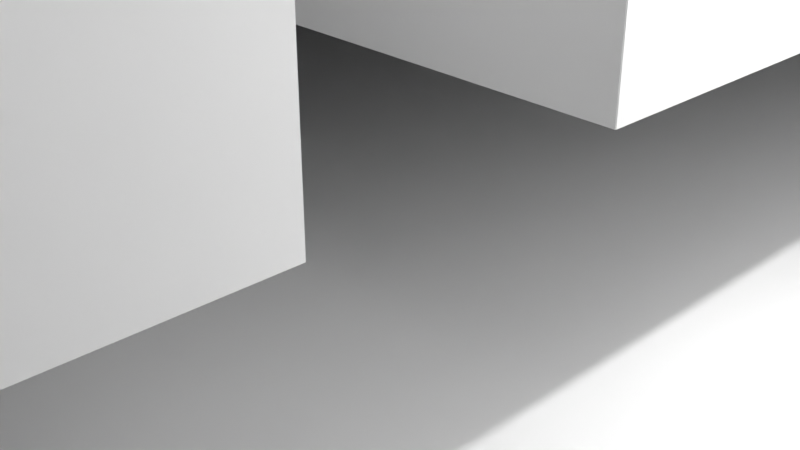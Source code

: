 # Source: main_structure_combined.blend  (saved by Blender 4.2.66; exported with 4.5.12 LTS)
import bpy
from mathutils import Matrix  # noqa: F401  (used for matrix-valued properties, if any)

bpy.ops.wm.read_factory_settings(use_empty=True)
scene = bpy.context.scene
scene.name = 'Scene'

# ---- collections
col_collection = bpy.data.collections.new('Collection'); scene.collection.children.link(col_collection)
col_cutouts = bpy.data.collections.new('Cutouts'); scene.collection.children.link(col_cutouts)

# ---- materials (node trees are filled in below, after node groups)
mat_ceilingsother = bpy.data.materials.new('CeilingsOther')
mat_ceilingsother.alpha_threshold = 0.0
mat_ceilingsother.roughness = 0.5
mat_ceilingsother.line_color = (0.0, 0.0, 0.0, 1.0)
mat_basefloor = bpy.data.materials.new('BaseFloor')
mat_storeroomwalls = bpy.data.materials.new('StoreroomWalls')
mat_smalltunnelwalls = bpy.data.materials.new('SmallTunnelWalls')
mat_room3walls = bpy.data.materials.new('Room3Walls')
mat_corridorwalls = bpy.data.materials.new('CorridorWalls')
mat_room4walls = bpy.data.materials.new('Room4Walls')
mat_room1walls = bpy.data.materials.new('Room1Walls')
mat_room2walls = bpy.data.materials.new('Room2Walls')
mat_corridorfloors = bpy.data.materials.new('CorridorFloors')

# ---- material node trees
mat_ceilingsother.use_nodes = True; mat_ceilingsother.node_tree.nodes.clear()
_N = mat_ceilingsother.node_tree.nodes; _L = mat_ceilingsother.node_tree.links
n0 = _N.new('ShaderNodeOutputMaterial'); n0.name = 'Material Output'; n0.location = (300, 300)
n1 = _N.new('ShaderNodeBsdfPrincipled'); n1.name = 'Principled BSDF'; n1.location = (10, 300)
n1.inputs[3].default_value = 1.45
_L.new(n1.outputs[0], n0.inputs[0])
n0.is_active_output = True
mat_basefloor.use_nodes = True; mat_basefloor.node_tree.nodes.clear()
_N = mat_basefloor.node_tree.nodes; _L = mat_basefloor.node_tree.links
n0 = _N.new('ShaderNodeBsdfPrincipled'); n0.name = 'Principled BSDF'; n0.location = (10, 300)
n1 = _N.new('ShaderNodeOutputMaterial'); n1.name = 'Material Output'; n1.location = (300, 300)
_L.new(n0.outputs[0], n1.inputs[0])
n1.is_active_output = True
mat_storeroomwalls.use_nodes = True; mat_storeroomwalls.node_tree.nodes.clear()
_N = mat_storeroomwalls.node_tree.nodes; _L = mat_storeroomwalls.node_tree.links
n0 = _N.new('ShaderNodeBsdfPrincipled'); n0.name = 'Principled BSDF'; n0.location = (10, 300)
n1 = _N.new('ShaderNodeOutputMaterial'); n1.name = 'Material Output'; n1.location = (300, 300)
_L.new(n0.outputs[0], n1.inputs[0])
n1.is_active_output = True
mat_smalltunnelwalls.use_nodes = True; mat_smalltunnelwalls.node_tree.nodes.clear()
_N = mat_smalltunnelwalls.node_tree.nodes; _L = mat_smalltunnelwalls.node_tree.links
n0 = _N.new('ShaderNodeBsdfPrincipled'); n0.name = 'Principled BSDF'; n0.location = (10, 300)
n1 = _N.new('ShaderNodeOutputMaterial'); n1.name = 'Material Output'; n1.location = (300, 300)
_L.new(n0.outputs[0], n1.inputs[0])
n1.is_active_output = True
mat_room3walls.use_nodes = True; mat_room3walls.node_tree.nodes.clear()
_N = mat_room3walls.node_tree.nodes; _L = mat_room3walls.node_tree.links
n0 = _N.new('ShaderNodeBsdfPrincipled'); n0.name = 'Principled BSDF'; n0.location = (10, 300)
n1 = _N.new('ShaderNodeOutputMaterial'); n1.name = 'Material Output'; n1.location = (300, 300)
_L.new(n0.outputs[0], n1.inputs[0])
n1.is_active_output = True
mat_corridorwalls.use_nodes = True; mat_corridorwalls.node_tree.nodes.clear()
_N = mat_corridorwalls.node_tree.nodes; _L = mat_corridorwalls.node_tree.links
n0 = _N.new('ShaderNodeBsdfPrincipled'); n0.name = 'Principled BSDF'; n0.location = (10, 300)
n1 = _N.new('ShaderNodeOutputMaterial'); n1.name = 'Material Output'; n1.location = (300, 300)
_L.new(n0.outputs[0], n1.inputs[0])
n1.is_active_output = True
mat_room4walls.use_nodes = True; mat_room4walls.node_tree.nodes.clear()
_N = mat_room4walls.node_tree.nodes; _L = mat_room4walls.node_tree.links
n0 = _N.new('ShaderNodeBsdfPrincipled'); n0.name = 'Principled BSDF'; n0.location = (10, 300)
n1 = _N.new('ShaderNodeOutputMaterial'); n1.name = 'Material Output'; n1.location = (300, 300)
_L.new(n0.outputs[0], n1.inputs[0])
n1.is_active_output = True
mat_room1walls.use_nodes = True; mat_room1walls.node_tree.nodes.clear()
_N = mat_room1walls.node_tree.nodes; _L = mat_room1walls.node_tree.links
n0 = _N.new('ShaderNodeBsdfPrincipled'); n0.name = 'Principled BSDF'; n0.location = (10, 300)
n1 = _N.new('ShaderNodeOutputMaterial'); n1.name = 'Material Output'; n1.location = (300, 300)
_L.new(n0.outputs[0], n1.inputs[0])
n1.is_active_output = True
mat_room2walls.use_nodes = True; mat_room2walls.node_tree.nodes.clear()
_N = mat_room2walls.node_tree.nodes; _L = mat_room2walls.node_tree.links
n0 = _N.new('ShaderNodeBsdfPrincipled'); n0.name = 'Principled BSDF'; n0.location = (10, 300)
n1 = _N.new('ShaderNodeOutputMaterial'); n1.name = 'Material Output'; n1.location = (300, 300)
_L.new(n0.outputs[0], n1.inputs[0])
n1.is_active_output = True
mat_corridorfloors.use_nodes = True; mat_corridorfloors.node_tree.nodes.clear()
_N = mat_corridorfloors.node_tree.nodes; _L = mat_corridorfloors.node_tree.links
n0 = _N.new('ShaderNodeBsdfPrincipled'); n0.name = 'Principled BSDF'; n0.location = (10, 300)
n1 = _N.new('ShaderNodeOutputMaterial'); n1.name = 'Material Output'; n1.location = (300, 300)
_L.new(n0.outputs[0], n1.inputs[0])
n1.is_active_output = True

# ---- world
world_world = bpy.data.worlds.new('World'); scene.world = world_world
world_world.use_nodes = True; world_world.node_tree.nodes.clear()
_N = world_world.node_tree.nodes; _L = world_world.node_tree.links
n0 = _N.new('ShaderNodeOutputWorld'); n0.name = 'World Output'; n0.location = (300, 300)
n1 = _N.new('ShaderNodeBackground'); n1.name = 'Background'; n1.location = (10, 300)
n1.inputs[0].default_value = (0.05088, 0.05088, 0.05088, 1.0)
_L.new(n1.outputs[0], n0.inputs[0])
n0.is_active_output = True
world_world.color = (0.05088, 0.05088, 0.05088)
world_world.sun_shadow_jitter_overblur = 0.0

# ---- cameras
cam_camera = bpy.data.cameras.new('Camera')
cam_camera.clip_end = 100.0
cam_camera.ortho_scale = 7.314

# ---- lights
light_light = bpy.data.lights.new('Light', 'POINT')
light_light.energy = 1000.0
light_light.shadow_soft_size = 0.1

# ---- meshes
me_cube = bpy.data.meshes.new('Cube')
me_cube.from_pydata([(45.31, 45.31, 5.826), (-21.91, -44.84, 0.03626), (16.27, 21.76, 1.532), (-21.91, -44.84, 2.394), (8.448, -39.18, 1.532), (-21.91, -41.18, 0.03626), (16.27, 21.76, 3.89), (-21.91, -41.18, 2.394), (8.448, -39.18, 3.89), (-18.49, -44.84, 0.03626), (-18.49, -44.84, 2.394), (16.27, 42.43, 1.532), (-34.77, -11.3, 2.597), (-18.49, -41.18, 0.03626), (16.27, 42.43, 3.89), (-18.49, -41.18, 2.394), (8.448, -24.84, 1.532), (36.95, 21.76, 1.532), (36.95, 21.76, 3.89), (-34.77, -11.3, 4.955), (8.448, -24.84, 3.89), (36.95, 42.43, 1.532), (-6.465, 11.56, 0.03553), (36.95, 42.43, 3.89), (-34.77, 17.25, 2.597), (37.0, -39.18, 1.532), (37.0, -39.18, 3.89), (8.448, -11.42, 1.532), (37.0, -24.84, 1.532), (-34.77, 17.25, 4.955), (37.0, -24.84, 3.89), (-6.465, 14.99, 0.03553), (-34.77, -11.3, 0.03626), (-6.222, -11.3, 2.597), (8.448, -11.42, 3.89), (-6.222, -11.3, 4.955), (-6.222, 17.25, 2.597), (-34.77, -41.91, 0.03626), (8.448, 17.13, 1.532), (-6.222, 17.25, 4.955), (-34.77, -11.3, 2.394), (8.448, 17.13, 3.89), (45.31, 45.31, -0.2494), (37.0, -11.42, 1.532), (-34.77, 17.25, 0.03626), (37.0, -11.42, 3.89), (-34.77, -41.91, 2.394), (37.0, 17.13, 1.532), (-34.77, 17.25, 2.394), (37.0, 17.13, 3.89), (45.31, -45.31, 5.826), (-6.222, -11.3, 0.03626), (-34.77, -13.37, 0.03626), (-6.222, -11.3, 2.394), (45.31, -45.31, -0.2494), (-6.222, 17.25, 0.03626), (-34.77, -13.37, 2.394), (-6.222, 17.25, 2.394), (-45.31, 45.31, 5.826), (-6.222, -41.91, 0.03626), (-45.31, 45.31, -0.2494), (-6.222, -41.91, 2.394), (-45.31, -45.31, 5.826), (-6.222, -13.37, 0.03626), (-45.31, -45.31, -0.2494), (-6.222, -13.37, 2.394), (-6.222, 11.56, 0.06266), (-6.222, 14.99, 0.06266), (-6.222, 11.56, 2.173), (-6.222, 14.99, 2.173), (-6.466, 11.56, 0.03626), (-6.466, 14.99, 0.03626), (-6.459, 11.56, 0.03626), (-6.459, 14.99, 0.03626), (8.448, 11.56, 1.698), (8.448, 14.99, 1.698), (8.448, 11.56, 3.808), (8.448, 14.99, 3.808), (-21.88, -13.37, 0.1098), (-18.46, -13.37, 0.1098), (-21.88, -13.37, 2.145), (-18.46, -13.37, 2.145), (-21.88, -11.3, 0.1098), (-18.46, -11.3, 0.1098), (-21.88, -11.3, 2.145), (-18.46, -11.3, 2.145), (-26.81, -8.842, 2.394), (-33.2, -8.842, 2.394), (-33.2, 12.53, 2.394), (-26.81, 12.53, 2.394), (-33.2, -8.842, 2.597), (-33.2, 12.53, 2.597), (-26.81, -8.842, 2.597), (-26.81, 12.53, 2.597), (-21.92, 3.557, 2.394), (-21.92, 0.1353, 2.394), (-18.5, 0.1353, 2.394), (-18.5, 3.557, 2.394), (-21.92, 0.1353, 2.597), (-21.92, 3.557, 2.597), (-18.5, 3.557, 2.597), (-18.5, 0.1353, 2.597), (21.05, -11.42, 1.574), (24.47, -11.42, 1.574), (21.05, -11.42, 3.61), (24.47, -11.42, 3.61), (21.05, -24.84, 1.574), (24.47, -24.84, 1.574), (21.05, -24.84, 3.61), (24.47, -24.84, 3.61), (25.92, 17.13, 2.395), (25.92, 17.13, 1.559), (28.53, 17.13, 1.559), (28.53, 17.13, 2.395), (25.92, 21.76, 1.559), (25.92, 21.76, 2.395), (28.53, 21.76, 2.395), (28.53, 21.76, 1.559), (-21.91, -41.91, 0.03626), (-18.49, -41.91, 0.03626), (-21.91, -41.91, 2.394), (-18.49, -41.91, 2.394), (-21.91, -41.18, 0.03626), (-18.49, -41.18, 0.03626), (-21.91, -41.18, 2.394), (-18.49, -41.18, 2.394)], [], [(0, 58, 62, 50), (54, 50, 62, 64), (64, 62, 58, 60), (60, 42, 54, 64), (42, 0, 50, 54), (60, 58, 0, 42), (37, 52, 56, 46), (79, 63, 65, 81), (80, 81, 65, 56, 52, 63, 79, 78), (63, 59, 61, 65), (118, 37, 46, 120), (121, 61, 59, 119), (59, 63, 52, 37, 118, 122, 123, 119), (46, 56, 65, 61, 121, 125, 124, 120), (32, 44, 48, 40), (44, 55, 57, 48), (66, 67, 55, 51, 53, 57, 69, 68), (69, 57, 55, 67), (82, 83, 51, 32, 40, 53, 85, 84), (85, 53, 51, 83), (51, 55, 73, 72), (71, 73, 55, 44, 32, 51, 72, 70), (87, 40, 48, 88), (86, 89, 94, 95), (89, 88, 48, 57, 53, 40, 87, 86, 95, 96, 97, 94), (38, 41, 77, 75), (76, 77, 41, 34, 27, 38, 75, 74), (112, 47, 49, 113), (110, 113, 49, 41, 38, 47, 112, 111), (47, 43, 45, 49), (102, 103, 43, 27, 34, 45, 105, 104), (45, 43, 103, 105), (38, 27, 43, 47), (49, 45, 34, 41), (70, 22, 31, 71), (31, 73, 71), (77, 69, 67, 75), (22, 70, 72), (74, 66, 68, 76), (31, 22, 72, 73), (75, 67, 66, 74), (69, 77, 76, 68), (84, 80, 78, 82), (83, 79, 81, 85), (82, 78, 79, 83), (81, 80, 84, 85), (12, 24, 29, 19), (24, 36, 39, 29), (35, 39, 36, 33), (33, 12, 19, 35), (91, 24, 12, 90), (92, 90, 12, 33, 36, 24, 91, 93, 99, 100, 101, 98), (99, 93, 92, 98), (39, 35, 19, 29), (90, 87, 88, 91), (91, 88, 89, 93), (89, 86, 92, 93), (86, 87, 90, 92), (98, 95, 94, 99), (99, 94, 97, 100), (97, 96, 101, 100), (96, 95, 98, 101), (4, 16, 20, 8), (28, 30, 109, 107), (108, 109, 30, 20, 16, 28, 107, 106), (28, 25, 26, 30), (25, 4, 8, 26), (16, 4, 25, 28), (30, 26, 8, 20), (102, 104, 108, 106), (109, 105, 103, 107), (107, 103, 102, 106), (104, 105, 109, 108), (2, 11, 14, 6), (11, 21, 23, 14), (21, 17, 18, 23), (115, 114, 2, 6, 18, 17, 117, 116), (117, 17, 2, 114), (11, 2, 17, 21), (23, 18, 6, 14), (110, 111, 114, 115), (117, 112, 113, 116), (114, 111, 112, 117), (113, 110, 115, 116), (124, 7, 3, 1, 5, 122, 118, 120), (122, 5, 13, 123), (125, 15, 7, 124), (123, 13, 9, 10, 15, 125, 121, 119), (9, 1, 3, 10), (5, 1, 9, 13), (3, 7, 15, 10)])
me_cube.polygons.foreach_set('material_index', [0, 0, 0, 0, 0, 0, 7, 0, 7, 7, 7, 7, 1, 0, 8, 8, 8, 8, 8, 8, 8, 1, 0, 0, 0, 4, 4, 4, 4, 4, 4, 4, 1, 0, 8, 0, 5, 0, 5, 8, 9, 0, 5, 5, 1, 0, 0, 0, 0, 0, 0, 0, 0, 0, 0, 0, 0, 0, 0, 0, 0, 0, 6, 0, 6, 6, 6, 1, 0, 5, 5, 9, 0, 2, 2, 2, 2, 0, 1, 0, 3, 3, 1, 3, 5, 0, 0, 5, 5, 1, 0])
_uv = me_cube.uv_layers.new(name='UVMap')
_uv.uv.foreach_set('vector', [0.625, 0.5, 0.875, 0.5, 0.875, 0.75, 0.625, 0.75, 0.375, 0.75, 0.625, 0.75, 0.625, 1.0, 0.375, 1.0, 0.375, 0.0, 0.625, 0.0, 0.625, 0.25, 0.375, 0.25, 0.125, 0.5, 0.375, 0.5, 0.375, 0.75, 0.125, 0.75, 0.375, 0.5, 0.625, 0.5, 0.625, 0.75, 0.375, 0.75, 0.375, 0.25, 0.625, 0.25, 0.625, 0.5, 0.375, 0.5, 0.0826, 6.236e-09, 0.0826, 1.0, -3.317e-10, 1.0, 7.517e-08, 5.675e-15, 0.3828, 0.3929, 0.375, 0.5, 0.625, 0.5, 0.5986, 0.3929, 0.1739, 0.4516, 0.1739, 0.5714, 0.1652, 1.0, 0.1652, 1.247e-08, 0.2478, 1.871e-08, 0.2478, 1.0, 0.2452, 0.5714, 0.2452, 0.4516, 0.1652, 1.247e-08, 0.1652, 1.0, 0.0826, 1.0, 0.0826, 6.236e-09, 0.3304, 2.494e-08, 0.3304, 0.4505, 0.2478, 0.4505, 0.2478, 1.871e-08, 0.2478, 0.8801, 0.2478, 0.4505, 0.3304, 0.4505, 0.3304, 0.8801, 1.001, 0.9983, 1.001, 0.001669, 0.004599, 0.001669, 0.004599, 0.9983, 0.4536, 0.9983, 0.4536, 0.9729, 0.5731, 0.9729, 0.5731, 0.9983, 0.875, 0.75, 0.875, 0.5, 0.625, 0.5, 0.625, 0.75, 0.7324, 0.75, 0.7324, 0.7436, 0.7624, 0.7436, 0.7624, 0.75, 0.3164, 2.389e-08, 0.3164, 1.0, 0.2478, 1.0, 0.2478, 1.871e-08, 0.0826, 6.236e-09, 0.0826, 1.0, -3.317e-10, 1.0, 7.517e-08, 5.675e-15, 0.1643, 0.199, 0.1643, 0.0792, 0.1652, 1.247e-08, 0.1652, 1.0, 0.0826, 1.0, 0.0826, 6.236e-09, 0.09036, 0.0792, 0.09036, 0.199, 0.09036, 0.0792, 0.0826, 6.236e-09, 0.1652, 1.247e-08, 0.1643, 0.0792, 0.2452, 0.5484, 0.2452, 0.4286, 0.2478, 2.004e-09, 0.2478, 1.0, 0.1652, 1.0, 0.1652, -4.232e-09, 0.1739, 0.4286, 0.1739, 0.5484, 0.1739, 0.4286, 0.1652, -4.232e-09, 0.2478, 2.004e-09, 0.2452, 0.4286, 0.3212, -9.159e-09, 0.3212, 1.0, 0.3166, 0.9208, 0.3166, 0.801, 0.9927, 0.0806, 0.993, 0.0806, 1.001, 0.001669, 0.004599, 0.001669, 0.004599, 0.9983, 1.001, 0.9983, 0.993, 0.2001, 0.9927, 0.2001, 0.8613, 0.7285, 0.875, 0.75, 0.875, 0.5, 0.8613, 0.5413, 0.8053, 0.7285, 0.8053, 0.5413, 0.7625, 0.6199, 0.7625, 0.6498, 0.8053, 0.5413, 0.8613, 0.5413, 0.875, 0.5, 0.625, 0.5, 0.625, 0.75, 0.875, 0.75, 0.8613, 0.7285, 0.8053, 0.7285, 0.7625, 0.6498, 0.7325, 0.6498, 0.7325, 0.6199, 0.7625, 0.6199, 0.2478, 1.0, 0.1652, 1.0, 0.1681, 0.925, 0.242, 0.925, 0.1681, 0.8052, 0.1681, 0.925, 0.1652, 1.0, 0.1652, -2.094e-08, 0.2478, -1.47e-08, 0.2478, 1.0, 0.242, 0.925, 0.242, 0.8052, 0.08168, 0.7035, 0.0826, 1.0, -3.317e-10, 1.0, 0.05237, 0.7035, 0.05237, 0.6121, 0.05237, 0.7035, -3.317e-10, 1.0, 7.517e-08, 5.675e-15, 0.0826, 6.236e-09, 0.0826, 1.0, 0.08168, 0.7035, 0.08168, 0.6121, 0.1652, 1.247e-08, 0.1652, 1.0, 0.0826, 1.0, 0.0826, 6.236e-09, 0.3289, 0.5585, 0.3289, 0.4387, 0.3304, 2.494e-08, 0.3304, 1.0, 0.2478, 1.0, 0.2478, 1.871e-08, 0.2576, 0.4387, 0.2576, 0.5585, 0.2478, 1.871e-08, 0.3304, 2.494e-08, 0.3289, 0.4387, 0.2576, 0.4387, 0.004599, 0.001669, 0.004599, 0.9983, 1.001, 0.9983, 1.001, 0.001669, 0.625, 0.5, 0.625, 0.75, 0.875, 0.75, 0.875, 0.5, 0.3164, 0.801, 0.3165, 0.801, 0.3165, 0.9208, 0.3164, 0.9208, 0.375, 0.25, 0.375, 0.2501, 0.3751, 0.25, 0.1399, 1.477e-08, 0.1399, 0.9844, 4.28e-08, 1.0, -1.213e-08, 0.01559, 0.375, 1.0, 0.3751, 1.0, 0.375, 0.9999, 0.2797, 0.01559, 0.2797, 1.0, 0.1399, 0.9844, 0.1399, 5.196e-08, 0.3165, 0.9208, 0.3165, 0.801, 0.3166, 0.801, 0.3166, 0.9208, 0.2321, 0.0, 0.2321, 1.0, 0.0, 1.0, 0.0, 0.0, 0.8513, 0.5, 0.6278, 0.5, 0.6278, 0.75, 0.8513, 0.75, 0.5512, 0.9916, 0.5512, 0.8539, 0.6869, 0.8539, 0.6869, 0.9916, 0.6869, 0.7161, 0.6869, 0.8539, 0.5512, 0.8539, 0.5512, 0.7161, 0.5682, 0.001669, 0.4472, 0.001669, 0.4472, 0.9983, 0.5682, 0.9983, 0.764, 0.75, 0.764, 0.5, 0.7336, 0.5, 0.7336, 0.75, 0.375, 0.0, 0.375, 0.25, 0.625, 0.25, 0.625, 0.0, 0.375, 0.25, 0.375, 0.5, 0.625, 0.5, 0.625, 0.25, 0.625, 0.75, 0.625, 0.5, 0.375, 0.5, 0.375, 0.75, 0.375, 0.75, 0.375, 1.0, 0.625, 1.0, 0.625, 0.75, 0.1387, 0.5413, 0.125, 0.5, 0.125, 0.75, 0.1387, 0.7285, 0.1947, 0.7285, 0.1387, 0.7285, 0.125, 0.75, 0.375, 0.75, 0.375, 0.5, 0.125, 0.5, 0.1387, 0.5413, 0.1947, 0.5413, 0.2375, 0.6199, 0.2675, 0.6199, 0.2675, 0.6498, 0.2375, 0.6498, 0.2375, 0.6199, 0.1947, 0.5413, 0.1947, 0.7285, 0.2375, 0.6498, 0.625, 0.5, 0.625, 0.75, 0.875, 0.75, 0.875, 0.5, 0.5251, 0.0, 0.4888, 0.0, 0.4888, 0.25, 0.5251, 0.25, 0.5251, 0.25, 0.4888, 0.25, 0.4888, 0.5, 0.5251, 0.5, 0.4888, 0.5, 0.4888, 0.75, 0.5251, 0.75, 0.5251, 0.5, 0.4888, 0.75, 0.4888, 1.0, 0.5251, 1.0, 0.5251, 0.75, 0.5251, 0.0, 0.4888, 0.0, 0.4888, 0.25, 0.5251, 0.25, 0.5251, 0.25, 0.4888, 0.25, 0.4888, 0.5, 0.5251, 0.5, 0.4888, 0.5, 0.4888, 0.75, 0.5251, 0.75, 0.5251, 0.5, 0.4888, 0.75, 0.4888, 1.0, 0.5251, 1.0, 0.5251, 0.75, 0.2478, 1.871e-08, 0.2478, 0.5021, 0.1652, 0.5021, 0.1652, 1.247e-08, 0.375, 0.5, 0.625, 0.5, 0.5953, 0.3903, 0.3795, 0.3903, 0.009822, 0.4415, 0.009822, 0.5613, -3.317e-10, 1.0, 7.517e-08, 5.675e-15, 0.0826, 6.236e-09, 0.0826, 1.0, 0.08112, 0.5613, 0.08112, 0.4415, 0.3304, 2.494e-08, 0.3304, 0.5021, 0.2478, 0.5021, 0.2478, 1.871e-08, 0.1652, 1.247e-08, 0.1652, 1.0, 0.0826, 1.0, 0.0826, 6.236e-09, 0.004599, 0.001669, 0.004599, 0.9983, 1.001, 0.9983, 1.001, 0.001669, 0.625, 0.5, 0.625, 0.75, 0.875, 0.75, 0.875, 0.5, 0.4154, 0.8951, 0.2797, 0.8951, 0.2797, 2.112e-08, 0.4154, 3.137e-08, 0.4154, 0.8951, 0.4154, -3.224e-08, 0.5512, -2.199e-08, 0.5512, 0.8951, 0.2321, 0.9107, 0.2321, 8.223e-08, 0.4639, 9.973e-08, 0.4639, 0.9107, 0.6655, 0.5, 0.6655, 0.75, 0.8628, 0.75, 0.8628, 0.5, -0.0005737, 0.000823, 1.001, 0.000823, 1.001, 0.9992, -0.0005737, 0.9992, -0.0005739, 0.000823, 1.001, 0.000823, 1.001, 0.9992, -0.0005739, 0.9992, 1.001, 0.000823, -0.0005737, 0.000823, -0.0005737, 0.9992, 1.001, 0.9992, 0.4666, 0.3662, 0.4666, 0.01192, -0.0005739, 0.000823, -0.0005739, 0.9992, 1.001, 0.9992, 1.001, 0.000823, 0.593, 0.01192, 0.593, 0.3662, 0.3778, 0.8518, 0.375, 0.75, 0.375, 1.0, 0.3778, 0.8833, 0.004599, 0.001669, 0.004599, 0.9983, 1.001, 0.9983, 1.001, 0.001669, 0.625, 0.5, 0.625, 0.75, 0.875, 0.75, 0.875, 0.5, 0.7439, 5.616e-08, 0.9245, 6.98e-08, 0.9245, 1.0, 0.7439, 1.0, 0.7439, 5.616e-08, 0.7439, 1.0, 0.5632, 1.0, 0.5632, 4.252e-08, 0.5808, 0.001669, 0.3094, 0.001669, 0.3094, 0.9983, 0.5808, 0.9983, 0.0, 0.0, 0.5632, 0.0, 0.5632, 1.0, 0.0, 1.0, 0.5512, 0.244, 0.5512, 0.244, 0.5512, 4.161e-08, 0.7084, 5.349e-08, 0.7084, 0.244, 0.7084, 0.244, 0.7084, 0.1953, 0.5512, 0.1953, 0.375, 0.25, 0.375, 0.25, 0.375, 0.5, 0.375, 0.5, 0.625, 0.5, 0.625, 0.5, 0.625, 0.25, 0.625, 0.25, 0.7084, 0.244, 0.7084, 0.244, 0.7084, 0.488, 0.5512, 0.488, 0.5512, 0.244, 0.5512, 0.244, 0.5512, 0.2926, 0.7084, 0.2926, 0.7084, 0.488, 0.7084, 0.7161, 0.5512, 0.7161, 0.5512, 0.488, 0.004599, 0.001669, 0.004599, 0.9983, 1.001, 0.9983, 1.001, 0.001669, 0.875, 0.75, 0.875, 0.5, 0.625, 0.5, 0.625, 0.75])
me_cube.materials.append(mat_ceilingsother)
me_cube.materials.append(mat_basefloor)
me_cube.materials.append(mat_storeroomwalls)
me_cube.materials.append(mat_smalltunnelwalls)
me_cube.materials.append(mat_room3walls)
me_cube.materials.append(mat_corridorwalls)
me_cube.materials.append(mat_room4walls)
me_cube.materials.append(mat_room1walls)
me_cube.materials.append(mat_room2walls)
me_cube.materials.append(mat_corridorfloors)
me_cube.use_mirror_vertex_groups = False
me_cube.update()
me_cube_001 = bpy.data.meshes.new('Cube.001')
me_cube_001.from_pydata([(-1.0, -1.0, -1.0), (-1.0, -1.0, 1.0), (-1.0, 1.0, -1.0), (-1.0, 1.0, 1.0), (1.0, -1.0, -1.0), (1.0, -1.0, 1.0), (1.0, 1.0, -1.0), (1.0, 1.0, 1.0)], [], [(0, 1, 3, 2), (2, 3, 7, 6), (6, 7, 5, 4), (4, 5, 1, 0), (2, 6, 4, 0), (7, 3, 1, 5)])
_uv = me_cube_001.uv_layers.new(name='UVMap')
_uv.uv.foreach_set('vector', [0.375, 0.0, 0.625, 0.0, 0.625, 0.25, 0.375, 0.25, 0.375, 0.25, 0.625, 0.25, 0.625, 0.5, 0.375, 0.5, 0.375, 0.5, 0.625, 0.5, 0.625, 0.75, 0.375, 0.75, 0.375, 0.75, 0.625, 0.75, 0.625, 1.0, 0.375, 1.0, 0.125, 0.5, 0.375, 0.5, 0.375, 0.75, 0.125, 0.75, 0.625, 0.5, 0.875, 0.5, 0.875, 0.75, 0.625, 0.75])
me_cube_001.update()
me_cube_002 = bpy.data.meshes.new('Cube.002')
me_cube_002.from_pydata([(-1.0, -1.0, -1.0), (-1.0, -1.0, 1.0), (-1.0, 1.0, -1.0), (-1.0, 1.0, 1.0), (1.0, -1.0, -1.0), (1.0, -1.0, 1.0), (1.0, 1.0, -1.0), (1.0, 1.0, 1.0)], [], [(0, 1, 3, 2), (2, 3, 7, 6), (6, 7, 5, 4), (4, 5, 1, 0), (2, 6, 4, 0), (7, 3, 1, 5)])
_uv = me_cube_002.uv_layers.new(name='UVMap')
_uv.uv.foreach_set('vector', [0.375, 0.0, 0.625, 0.0, 0.625, 0.25, 0.375, 0.25, 0.375, 0.25, 0.625, 0.25, 0.625, 0.5, 0.375, 0.5, 0.375, 0.5, 0.625, 0.5, 0.625, 0.75, 0.375, 0.75, 0.375, 0.75, 0.625, 0.75, 0.625, 1.0, 0.375, 1.0, 0.125, 0.5, 0.375, 0.5, 0.375, 0.75, 0.125, 0.75, 0.625, 0.5, 0.875, 0.5, 0.875, 0.75, 0.625, 0.75])
me_cube_002.update()
me_cube_003 = bpy.data.meshes.new('Cube.003')
me_cube_003.from_pydata([(-1.0, -1.0, -1.0), (-1.0, -1.0, 1.0), (-1.0, 1.0, -1.0), (-1.0, 1.0, 1.0), (1.0, -1.0, -1.0), (1.0, -1.0, 1.0), (1.0, 1.0, -1.0), (1.0, 1.0, 1.0)], [], [(0, 1, 3, 2), (2, 3, 7, 6), (6, 7, 5, 4), (4, 5, 1, 0), (2, 6, 4, 0), (7, 3, 1, 5)])
_uv = me_cube_003.uv_layers.new(name='UVMap')
_uv.uv.foreach_set('vector', [0.375, 0.0, 0.625, 0.0, 0.625, 0.25, 0.375, 0.25, 0.375, 0.25, 0.625, 0.25, 0.625, 0.5, 0.375, 0.5, 0.375, 0.5, 0.625, 0.5, 0.625, 0.75, 0.375, 0.75, 0.375, 0.75, 0.625, 0.75, 0.625, 1.0, 0.375, 1.0, 0.125, 0.5, 0.375, 0.5, 0.375, 0.75, 0.125, 0.75, 0.625, 0.5, 0.875, 0.5, 0.875, 0.75, 0.625, 0.75])
me_cube_003.update()
me_cube_004 = bpy.data.meshes.new('Cube.004')
me_cube_004.from_pydata([(-1.0, -1.0, -1.0), (-1.0, -1.0, 1.0), (-1.0, 1.0, -1.0), (-1.0, 1.0, 1.0), (1.0, -1.0, -1.0), (1.0, -1.0, 1.0), (1.0, 1.0, -1.0), (1.0, 1.0, 1.0)], [], [(0, 1, 3, 2), (2, 3, 7, 6), (6, 7, 5, 4), (4, 5, 1, 0), (2, 6, 4, 0), (7, 3, 1, 5)])
_uv = me_cube_004.uv_layers.new(name='UVMap')
_uv.uv.foreach_set('vector', [0.375, 0.0, 0.625, 0.0, 0.625, 0.25, 0.375, 0.25, 0.375, 0.25, 0.625, 0.25, 0.625, 0.5, 0.375, 0.5, 0.375, 0.5, 0.625, 0.5, 0.625, 0.75, 0.375, 0.75, 0.375, 0.75, 0.625, 0.75, 0.625, 1.0, 0.375, 1.0, 0.125, 0.5, 0.375, 0.5, 0.375, 0.75, 0.125, 0.75, 0.625, 0.5, 0.875, 0.5, 0.875, 0.75, 0.625, 0.75])
me_cube_004.update()
me_cube_005 = bpy.data.meshes.new('Cube.005')
me_cube_005.from_pydata([(-1.0, -1.0, -1.0), (-1.0, -1.0, 1.0), (-1.0, 1.0, -1.0), (-1.0, 1.0, 1.0), (1.0, -1.0, -1.0), (1.0, -1.0, 1.0), (1.0, 1.0, -1.0), (1.0, 1.0, 1.0)], [], [(0, 1, 3, 2), (2, 3, 7, 6), (6, 7, 5, 4), (4, 5, 1, 0), (2, 6, 4, 0), (7, 3, 1, 5)])
_uv = me_cube_005.uv_layers.new(name='UVMap')
_uv.uv.foreach_set('vector', [0.375, 0.0, 0.625, 0.0, 0.625, 0.25, 0.375, 0.25, 0.375, 0.25, 0.625, 0.25, 0.625, 0.5, 0.375, 0.5, 0.375, 0.5, 0.625, 0.5, 0.625, 0.75, 0.375, 0.75, 0.375, 0.75, 0.625, 0.75, 0.625, 1.0, 0.375, 1.0, 0.125, 0.5, 0.375, 0.5, 0.375, 0.75, 0.125, 0.75, 0.625, 0.5, 0.875, 0.5, 0.875, 0.75, 0.625, 0.75])
me_cube_005.update()
me_cube_006 = bpy.data.meshes.new('Cube.006')
me_cube_006.from_pydata([(-1.0, -1.0, -1.0), (-1.0, -1.0, 1.0), (-1.0, 1.0, -1.0), (-1.0, 1.0, 1.0), (1.0, -1.0, -1.0), (1.0, -1.0, 1.0), (1.0, 1.0, -1.0), (1.0, 1.0, 1.0)], [], [(0, 1, 3, 2), (2, 3, 7, 6), (6, 7, 5, 4), (4, 5, 1, 0), (2, 6, 4, 0), (7, 3, 1, 5)])
_uv = me_cube_006.uv_layers.new(name='UVMap')
_uv.uv.foreach_set('vector', [0.375, 0.0, 0.625, 0.0, 0.625, 0.25, 0.375, 0.25, 0.375, 0.25, 0.625, 0.25, 0.625, 0.5, 0.375, 0.5, 0.375, 0.5, 0.625, 0.5, 0.625, 0.75, 0.375, 0.75, 0.375, 0.75, 0.625, 0.75, 0.625, 1.0, 0.375, 1.0, 0.125, 0.5, 0.375, 0.5, 0.375, 0.75, 0.125, 0.75, 0.625, 0.5, 0.875, 0.5, 0.875, 0.75, 0.625, 0.75])
me_cube_006.update()
me_cube_007 = bpy.data.meshes.new('Cube.007')
me_cube_007.from_pydata([(-1.0, -1.0, -1.0), (-1.0, -1.0, 1.0), (-1.0, 1.0, -1.0), (-1.0, 1.0, 1.0), (1.0, -1.0, -1.0), (1.0, -1.0, 1.0), (1.0, 1.0, -1.0), (1.0, 1.0, 1.0)], [], [(0, 1, 3, 2), (2, 3, 7, 6), (6, 7, 5, 4), (4, 5, 1, 0), (2, 6, 4, 0), (7, 3, 1, 5)])
_uv = me_cube_007.uv_layers.new(name='UVMap')
_uv.uv.foreach_set('vector', [0.375, 0.0, 0.625, 0.0, 0.625, 0.25, 0.375, 0.25, 0.375, 0.25, 0.625, 0.25, 0.625, 0.5, 0.375, 0.5, 0.375, 0.5, 0.625, 0.5, 0.625, 0.75, 0.375, 0.75, 0.375, 0.75, 0.625, 0.75, 0.625, 1.0, 0.375, 1.0, 0.125, 0.5, 0.375, 0.5, 0.375, 0.75, 0.125, 0.75, 0.625, 0.5, 0.875, 0.5, 0.875, 0.75, 0.625, 0.75])
me_cube_007.update()
me_cube_008 = bpy.data.meshes.new('Cube.008')
me_cube_008.from_pydata([(-1.0, -1.0, -1.0), (-1.0, -1.0, 1.0), (-1.0, 1.0, -1.0), (-1.0, 1.0, 1.0), (1.0, -1.0, -1.0), (1.0, -1.0, 1.0), (1.0, 1.0, -1.0), (1.0, 1.0, 1.0)], [], [(0, 1, 3, 2), (2, 3, 7, 6), (6, 7, 5, 4), (4, 5, 1, 0), (2, 6, 4, 0), (7, 3, 1, 5)])
_uv = me_cube_008.uv_layers.new(name='UVMap')
_uv.uv.foreach_set('vector', [0.375, 0.0, 0.625, 0.0, 0.625, 0.25, 0.375, 0.25, 0.375, 0.25, 0.625, 0.25, 0.625, 0.5, 0.375, 0.5, 0.375, 0.5, 0.625, 0.5, 0.625, 0.75, 0.375, 0.75, 0.375, 0.75, 0.625, 0.75, 0.625, 1.0, 0.375, 1.0, 0.125, 0.5, 0.375, 0.5, 0.375, 0.75, 0.125, 0.75, 0.625, 0.5, 0.875, 0.5, 0.875, 0.75, 0.625, 0.75])
me_cube_008.update()
me_cube_009 = bpy.data.meshes.new('Cube.009')
me_cube_009.from_pydata([(-1.0, -1.0, -1.0), (-1.0, -1.0, 1.0), (-1.0, 1.0, -1.0), (-1.0, 1.0, 1.0), (1.0, -1.0, -1.0), (1.0, -1.0, 1.0), (1.0, 1.0, -1.0), (1.0, 1.0, 1.0)], [], [(0, 1, 3, 2), (2, 3, 7, 6), (6, 7, 5, 4), (4, 5, 1, 0), (2, 6, 4, 0), (7, 3, 1, 5)])
_uv = me_cube_009.uv_layers.new(name='UVMap')
_uv.uv.foreach_set('vector', [0.375, 0.0, 0.625, 0.0, 0.625, 0.25, 0.375, 0.25, 0.375, 0.25, 0.625, 0.25, 0.625, 0.5, 0.375, 0.5, 0.375, 0.5, 0.625, 0.5, 0.625, 0.75, 0.375, 0.75, 0.375, 0.75, 0.625, 0.75, 0.625, 1.0, 0.375, 1.0, 0.125, 0.5, 0.375, 0.5, 0.375, 0.75, 0.125, 0.75, 0.625, 0.5, 0.875, 0.5, 0.875, 0.75, 0.625, 0.75])
me_cube_009.update()
me_cube_010 = bpy.data.meshes.new('Cube.010')
me_cube_010.from_pydata([(-1.0, -1.0, -1.0), (-1.0, -1.0, 1.0), (-1.0, 1.0, -1.0), (-1.0, 1.0, 1.0), (1.0, -1.0, -1.0), (1.0, -1.0, 1.0), (1.0, 1.0, -1.0), (1.0, 1.0, 1.0)], [], [(0, 1, 3, 2), (2, 3, 7, 6), (6, 7, 5, 4), (4, 5, 1, 0), (2, 6, 4, 0), (7, 3, 1, 5)])
_uv = me_cube_010.uv_layers.new(name='UVMap')
_uv.uv.foreach_set('vector', [0.375, 0.0, 0.625, 0.0, 0.625, 0.25, 0.375, 0.25, 0.375, 0.25, 0.625, 0.25, 0.625, 0.5, 0.375, 0.5, 0.375, 0.5, 0.625, 0.5, 0.625, 0.75, 0.375, 0.75, 0.375, 0.75, 0.625, 0.75, 0.625, 1.0, 0.375, 1.0, 0.125, 0.5, 0.375, 0.5, 0.375, 0.75, 0.125, 0.75, 0.625, 0.5, 0.875, 0.5, 0.875, 0.75, 0.625, 0.75])
me_cube_010.update()
me_cube_011 = bpy.data.meshes.new('Cube.011')
me_cube_011.from_pydata([(-1.0, -1.0, -1.0), (-1.0, -1.0, 1.0), (-1.0, 1.0, -1.0), (-1.0, 1.0, 1.0), (1.0, -1.0, -1.0), (1.0, -1.0, 1.0), (1.0, 1.0, -1.0), (1.0, 1.0, 1.0)], [], [(0, 1, 3, 2), (2, 3, 7, 6), (6, 7, 5, 4), (4, 5, 1, 0), (2, 6, 4, 0), (7, 3, 1, 5)])
_uv = me_cube_011.uv_layers.new(name='UVMap')
_uv.uv.foreach_set('vector', [0.375, 0.0, 0.625, 0.0, 0.625, 0.25, 0.375, 0.25, 0.375, 0.25, 0.625, 0.25, 0.625, 0.5, 0.375, 0.5, 0.375, 0.5, 0.625, 0.5, 0.625, 0.75, 0.375, 0.75, 0.375, 0.75, 0.625, 0.75, 0.625, 1.0, 0.375, 1.0, 0.125, 0.5, 0.375, 0.5, 0.375, 0.75, 0.125, 0.75, 0.625, 0.5, 0.875, 0.5, 0.875, 0.75, 0.625, 0.75])
me_cube_011.update()
me_cube_012 = bpy.data.meshes.new('Cube.012')
me_cube_012.from_pydata([(-1.0, -1.0, -1.0), (-1.0, -1.0, 1.0), (-1.0, 1.0, -1.0), (-1.0, 1.0, 1.0), (1.0, -1.0, -1.0), (1.0, -1.0, 1.0), (1.0, 1.0, -1.0), (1.0, 1.0, 1.0)], [], [(0, 1, 3, 2), (2, 3, 7, 6), (6, 7, 5, 4), (4, 5, 1, 0), (2, 6, 4, 0), (7, 3, 1, 5)])
_uv = me_cube_012.uv_layers.new(name='UVMap')
_uv.uv.foreach_set('vector', [0.375, 0.0, 0.625, 0.0, 0.625, 0.25, 0.375, 0.25, 0.375, 0.25, 0.625, 0.25, 0.625, 0.5, 0.375, 0.5, 0.375, 0.5, 0.625, 0.5, 0.625, 0.75, 0.375, 0.75, 0.375, 0.75, 0.625, 0.75, 0.625, 1.0, 0.375, 1.0, 0.125, 0.5, 0.375, 0.5, 0.375, 0.75, 0.125, 0.75, 0.625, 0.5, 0.875, 0.5, 0.875, 0.75, 0.625, 0.75])
me_cube_012.update()
me_cube_013 = bpy.data.meshes.new('Cube.013')
me_cube_013.from_pydata([(-1.0, -1.0, -1.0), (-1.0, -1.0, 1.0), (-1.0, 1.0, -1.0), (-1.0, 1.0, 1.0), (1.0, -1.0, -1.0), (1.0, -1.0, 1.0), (1.0, 1.0, -1.0), (1.0, 1.0, 1.0)], [], [(0, 1, 3, 2), (2, 3, 7, 6), (6, 7, 5, 4), (4, 5, 1, 0), (2, 6, 4, 0), (7, 3, 1, 5)])
_uv = me_cube_013.uv_layers.new(name='UVMap')
_uv.uv.foreach_set('vector', [0.375, 0.0, 0.625, 0.0, 0.625, 0.25, 0.375, 0.25, 0.375, 0.25, 0.625, 0.25, 0.625, 0.5, 0.375, 0.5, 0.375, 0.5, 0.625, 0.5, 0.625, 0.75, 0.375, 0.75, 0.375, 0.75, 0.625, 0.75, 0.625, 1.0, 0.375, 1.0, 0.125, 0.5, 0.375, 0.5, 0.375, 0.75, 0.125, 0.75, 0.625, 0.5, 0.875, 0.5, 0.875, 0.75, 0.625, 0.75])
me_cube_013.update()

# ---- objects
ob_mainstructure = bpy.data.objects.new('MainStructure', me_cube)
ob_light = bpy.data.objects.new('Light', light_light)
ob_camera = bpy.data.objects.new('Camera', cam_camera)
ob_cube = bpy.data.objects.new('Cube', me_cube_001)
ob_cube_001 = bpy.data.objects.new('Cube.001', me_cube_002)
ob_cube_002 = bpy.data.objects.new('Cube.002', me_cube_003)
ob_cube_003 = bpy.data.objects.new('Cube.003', me_cube_004)
ob_cube_004 = bpy.data.objects.new('Cube.004', me_cube_005)
ob_cube_005 = bpy.data.objects.new('Cube.005', me_cube_006)
ob_cube_006 = bpy.data.objects.new('Cube.006', me_cube_007)
ob_cube_007 = bpy.data.objects.new('Cube.007', me_cube_008)
ob_cube_008 = bpy.data.objects.new('Cube.008', me_cube_009)
ob_cube_009 = bpy.data.objects.new('Cube.009', me_cube_010)
ob_cube_010 = bpy.data.objects.new('Cube.010', me_cube_011)
ob_cube_011 = bpy.data.objects.new('Cube.011', me_cube_012)
ob_cube_012 = bpy.data.objects.new('Cube.012', me_cube_013)

# ---- transforms, parenting, visibility, modifiers, constraints
ob_mainstructure.location = (-18.33, -13.79, 0.0)
ob_mainstructure.scale = (0.5846, 0.5846, 1.433)
ob_mainstructure.lock_rotations_4d = False
ob_mainstructure.empty_display_type = 'ARROWS'
ob_mainstructure.lineart.crease_threshold = 0.0
ob_light.location = (4.076, 1.005, 5.904)
ob_light.rotation_euler = (0.6503, 0.05522, 1.866)
ob_light.lock_rotations_4d = False
ob_light.empty_display_type = 'ARROWS'
ob_light.color = (0.0, 0.0, 0.0, 0.0)
ob_light.lineart.crease_threshold = 0.0
ob_camera.location = (7.359, -6.926, 4.958)
ob_camera.rotation_euler = (1.109, 0.0, 0.8149)
ob_camera.lock_rotations_4d = False
ob_camera.empty_display_type = 'ARROWS'
ob_camera.color = (0.0, 0.0, 0.0, 0.0)
ob_camera.display_type = 'WIRE'
ob_camera.lineart.crease_threshold = 0.0
ob_cube.location = (-30.32, -29.95, 1.741)
ob_cube.scale = (8.344, 8.344, 1.689)
ob_cube_001.location = (-30.32, -12.06, 1.741)
ob_cube_001.scale = (8.344, 8.344, 1.689)
ob_cube_002.location = (-5.053, -12.13, 3.884)
ob_cube_002.scale = (8.344, 8.344, 1.689)
ob_cube_003.location = (-17.7, -6.035, 2.768)
ob_cube_003.rotation_euler = (0.0, -0.2667, 0.0)
ob_cube_003.scale = (4.972, 1.0, 1.458)
ob_cube_004.location = (-30.12, -21.05, 1.615)
ob_cube_004.rotation_euler = (0.0, -0.0, 1.571)
ob_cube_004.scale = (4.972, 1.0, 1.458)
ob_cube_005.location = (-30.32, -12.06, 5.409)
ob_cube_005.scale = (8.344, 8.344, 1.689)
ob_cube_006.location = (-35.87, -12.72, 3.52)
ob_cube_006.scale = (1.868, 6.248, 1.0)
ob_cube_007.location = (-30.15, -12.72, 3.52)
ob_cube_008.location = (-5.053, -32.51, 3.884)
ob_cube_008.scale = (8.344, 4.189, 1.689)
ob_cube_009.location = (-5.03, -23.83, 3.713)
ob_cube_009.rotation_euler = (0.0, -0.0, 1.571)
ob_cube_009.scale = (4.972, 1.0, 1.458)
ob_cube_010.location = (-2.779, 4.967, 3.884)
ob_cube_010.scale = (6.043, 6.043, 1.689)
ob_cube_011.location = (-2.419, -1.853, 2.832)
ob_cube_011.rotation_euler = (0.0, -0.0, 1.571)
ob_cube_011.scale = (4.972, 0.7627, 0.5994)
ob_cube_012.location = (-30.14, -38.94, 1.741)
ob_cube_012.scale = (1.0, 1.069, 1.689)

# ---- collection membership
col_collection.objects.link(ob_mainstructure)
col_collection.objects.link(ob_light)
col_collection.objects.link(ob_camera)
col_cutouts.objects.link(ob_cube)
col_cutouts.objects.link(ob_cube_001)
col_cutouts.objects.link(ob_cube_002)
col_cutouts.objects.link(ob_cube_003)
col_cutouts.objects.link(ob_cube_004)
col_cutouts.objects.link(ob_cube_005)
col_cutouts.objects.link(ob_cube_006)
col_cutouts.objects.link(ob_cube_007)
col_cutouts.objects.link(ob_cube_008)
col_cutouts.objects.link(ob_cube_009)
col_cutouts.objects.link(ob_cube_010)
col_cutouts.objects.link(ob_cube_011)
col_cutouts.objects.link(ob_cube_012)

# ---- scene / render settings (as saved in the file)
scene.camera = ob_camera
scene.frame_start = 1; scene.frame_end = 250; scene.frame_set(1)
scene.render.engine = 'BLENDER_EEVEE_NEXT'
scene.view_settings.view_transform = 'Standard'
bpy.context.view_layer.update()
